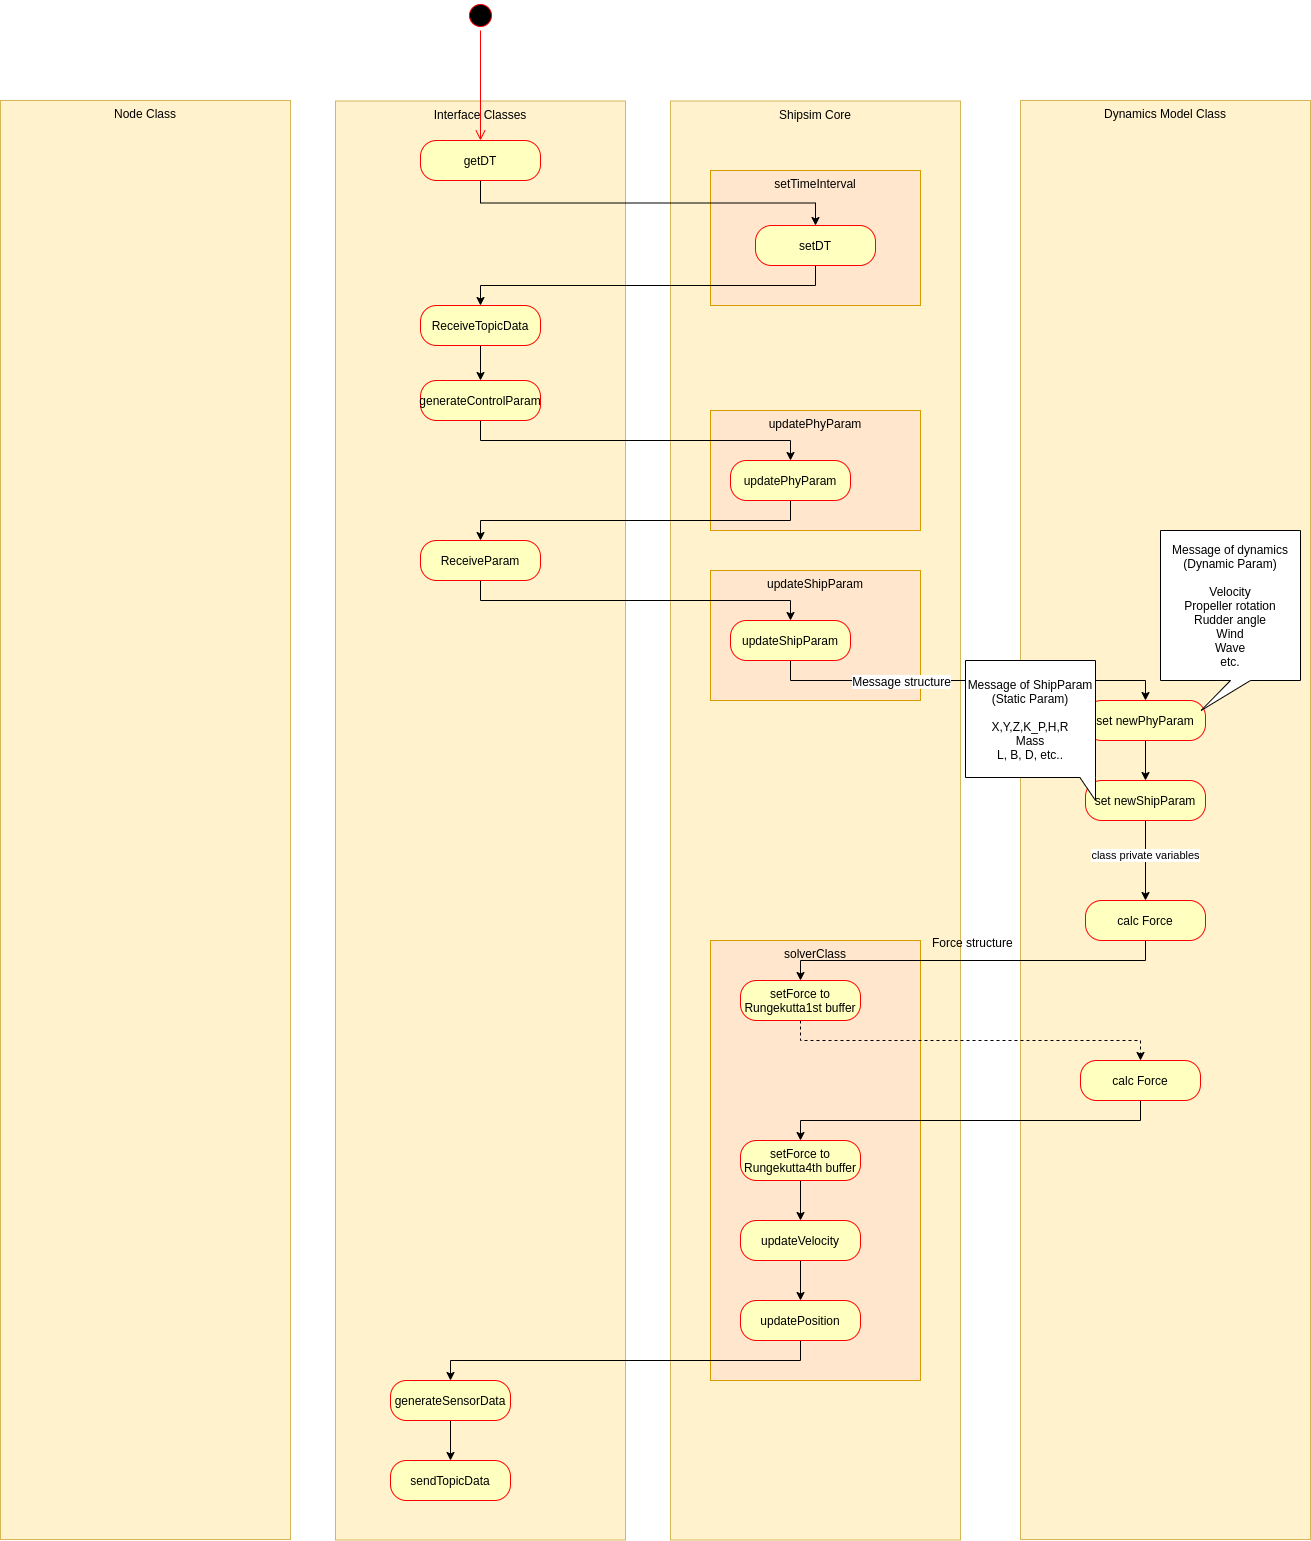

The diagram above was exported from draw.io. Its source (the exported page's mxGraphModel, read from the mxfile embedded in the PNG):
<mxGraphModel dx="3231" dy="2021" grid="1" gridSize="10" guides="1" tooltips="1" connect="1" arrows="1" fold="1" page="1" pageScale="1" pageWidth="1169" pageHeight="827" math="1" shadow="0">
  <root>
    <mxCell id="2KQb50pg1oSuZC46yPAE-0" />
    <mxCell id="2KQb50pg1oSuZC46yPAE-1" parent="2KQb50pg1oSuZC46yPAE-0" />
    <mxCell id="vF2M4DhDHJfmZU3dDPVB-35" value="Interface Classes" style="rounded=0;whiteSpace=wrap;html=1;fillColor=#fff2cc;strokeColor=#d6b656;verticalAlign=top;" parent="2KQb50pg1oSuZC46yPAE-1" vertex="1">
      <mxGeometry x="75" y="-159.5" width="290" height="1439" as="geometry" />
    </mxCell>
    <mxCell id="vF2M4DhDHJfmZU3dDPVB-23" value="Shipsim Core" style="rounded=0;whiteSpace=wrap;html=1;fillColor=#fff2cc;strokeColor=#d6b656;verticalAlign=top;" parent="2KQb50pg1oSuZC46yPAE-1" vertex="1">
      <mxGeometry x="410" y="-159.5" width="290" height="1439" as="geometry" />
    </mxCell>
    <mxCell id="vF2M4DhDHJfmZU3dDPVB-24" value="updatePhyParam" style="rounded=0;whiteSpace=wrap;html=1;fillColor=#ffe6cc;strokeColor=#d79b00;verticalAlign=top;" parent="2KQb50pg1oSuZC46yPAE-1" vertex="1">
      <mxGeometry x="450" y="150" width="210" height="120" as="geometry" />
    </mxCell>
    <mxCell id="vF2M4DhDHJfmZU3dDPVB-25" value="updateShipParam" style="rounded=0;whiteSpace=wrap;html=1;fillColor=#ffe6cc;strokeColor=#d79b00;verticalAlign=top;" parent="2KQb50pg1oSuZC46yPAE-1" vertex="1">
      <mxGeometry x="450" y="310" width="210" height="130" as="geometry" />
    </mxCell>
    <mxCell id="vF2M4DhDHJfmZU3dDPVB-27" value="solverClass" style="rounded=0;whiteSpace=wrap;html=1;fillColor=#ffe6cc;strokeColor=#d79b00;verticalAlign=top;" parent="2KQb50pg1oSuZC46yPAE-1" vertex="1">
      <mxGeometry x="450" y="680" width="210" height="440" as="geometry" />
    </mxCell>
    <mxCell id="vF2M4DhDHJfmZU3dDPVB-22" value="Dynamics Model Class" style="rounded=0;whiteSpace=wrap;html=1;fillColor=#fff2cc;strokeColor=#d6b656;verticalAlign=top;" parent="2KQb50pg1oSuZC46yPAE-1" vertex="1">
      <mxGeometry x="760" y="-160" width="290" height="1439" as="geometry" />
    </mxCell>
    <mxCell id="2KQb50pg1oSuZC46yPAE-3" value="" style="ellipse;html=1;shape=startState;fillColor=#000000;strokeColor=#ff0000;" parent="2KQb50pg1oSuZC46yPAE-1" vertex="1">
      <mxGeometry x="205" y="-260" width="30" height="30" as="geometry" />
    </mxCell>
    <mxCell id="2KQb50pg1oSuZC46yPAE-4" value="" style="edgeStyle=orthogonalEdgeStyle;html=1;verticalAlign=bottom;endArrow=open;endSize=8;strokeColor=#ff0000;exitX=0.5;exitY=1;exitDx=0;exitDy=0;entryX=0.5;entryY=0;entryDx=0;entryDy=0;" parent="2KQb50pg1oSuZC46yPAE-1" source="2KQb50pg1oSuZC46yPAE-3" target="vF2M4DhDHJfmZU3dDPVB-33" edge="1">
      <mxGeometry relative="1" as="geometry">
        <mxPoint x="220" y="-201" as="targetPoint" />
        <mxPoint x="255" y="-231" as="sourcePoint" />
      </mxGeometry>
    </mxCell>
    <mxCell id="2KQb50pg1oSuZC46yPAE-10" style="edgeStyle=orthogonalEdgeStyle;rounded=0;orthogonalLoop=1;jettySize=auto;html=1;exitX=0.5;exitY=1;exitDx=0;exitDy=0;entryX=0.5;entryY=0;entryDx=0;entryDy=0;" parent="2KQb50pg1oSuZC46yPAE-1" source="2KQb50pg1oSuZC46yPAE-7" target="2KQb50pg1oSuZC46yPAE-9" edge="1">
      <mxGeometry relative="1" as="geometry" />
    </mxCell>
    <mxCell id="2KQb50pg1oSuZC46yPAE-7" value="calc Force" style="rounded=1;whiteSpace=wrap;html=1;arcSize=40;fontColor=#000000;fillColor=#ffffc0;strokeColor=#ff0000;" parent="2KQb50pg1oSuZC46yPAE-1" vertex="1">
      <mxGeometry x="825" y="640" width="120" height="40" as="geometry" />
    </mxCell>
    <mxCell id="2KQb50pg1oSuZC46yPAE-12" style="edgeStyle=orthogonalEdgeStyle;rounded=0;orthogonalLoop=1;jettySize=auto;html=1;exitX=0.5;exitY=1;exitDx=0;exitDy=0;dashed=1;" parent="2KQb50pg1oSuZC46yPAE-1" source="2KQb50pg1oSuZC46yPAE-9" target="2KQb50pg1oSuZC46yPAE-11" edge="1">
      <mxGeometry relative="1" as="geometry" />
    </mxCell>
    <mxCell id="2KQb50pg1oSuZC46yPAE-9" value="setForce to Rungekutta1st buffer" style="rounded=1;whiteSpace=wrap;html=1;arcSize=40;fontColor=#000000;fillColor=#ffffc0;strokeColor=#ff0000;" parent="2KQb50pg1oSuZC46yPAE-1" vertex="1">
      <mxGeometry x="480" y="720" width="120" height="40" as="geometry" />
    </mxCell>
    <mxCell id="2KQb50pg1oSuZC46yPAE-14" style="edgeStyle=orthogonalEdgeStyle;rounded=0;orthogonalLoop=1;jettySize=auto;html=1;exitX=0.5;exitY=1;exitDx=0;exitDy=0;entryX=0.5;entryY=0;entryDx=0;entryDy=0;" parent="2KQb50pg1oSuZC46yPAE-1" source="2KQb50pg1oSuZC46yPAE-11" target="2KQb50pg1oSuZC46yPAE-13" edge="1">
      <mxGeometry relative="1" as="geometry" />
    </mxCell>
    <mxCell id="2KQb50pg1oSuZC46yPAE-11" value="calc Force" style="rounded=1;whiteSpace=wrap;html=1;arcSize=40;fontColor=#000000;fillColor=#ffffc0;strokeColor=#ff0000;" parent="2KQb50pg1oSuZC46yPAE-1" vertex="1">
      <mxGeometry x="820" y="800" width="120" height="40" as="geometry" />
    </mxCell>
    <mxCell id="2KQb50pg1oSuZC46yPAE-24" style="edgeStyle=orthogonalEdgeStyle;rounded=0;orthogonalLoop=1;jettySize=auto;html=1;exitX=0.5;exitY=1;exitDx=0;exitDy=0;" parent="2KQb50pg1oSuZC46yPAE-1" source="2KQb50pg1oSuZC46yPAE-13" target="2KQb50pg1oSuZC46yPAE-23" edge="1">
      <mxGeometry relative="1" as="geometry" />
    </mxCell>
    <mxCell id="2KQb50pg1oSuZC46yPAE-13" value="setForce to Rungekutta4th buffer" style="rounded=1;whiteSpace=wrap;html=1;arcSize=40;fontColor=#000000;fillColor=#ffffc0;strokeColor=#ff0000;" parent="2KQb50pg1oSuZC46yPAE-1" vertex="1">
      <mxGeometry x="480" y="880" width="120" height="40" as="geometry" />
    </mxCell>
    <mxCell id="2KQb50pg1oSuZC46yPAE-18" value="class private variables" style="edgeStyle=orthogonalEdgeStyle;rounded=0;orthogonalLoop=1;jettySize=auto;html=1;entryX=0.5;entryY=0;entryDx=0;entryDy=0;" parent="2KQb50pg1oSuZC46yPAE-1" target="2KQb50pg1oSuZC46yPAE-7" edge="1">
      <mxGeometry relative="1" as="geometry">
        <mxPoint x="885" y="550" as="sourcePoint" />
      </mxGeometry>
    </mxCell>
    <mxCell id="vF2M4DhDHJfmZU3dDPVB-18" style="edgeStyle=orthogonalEdgeStyle;rounded=0;orthogonalLoop=1;jettySize=auto;html=1;exitX=0.5;exitY=1;exitDx=0;exitDy=0;entryX=0.5;entryY=0;entryDx=0;entryDy=0;" parent="2KQb50pg1oSuZC46yPAE-1" source="2KQb50pg1oSuZC46yPAE-15" target="vF2M4DhDHJfmZU3dDPVB-17" edge="1">
      <mxGeometry relative="1" as="geometry" />
    </mxCell>
    <mxCell id="2KQb50pg1oSuZC46yPAE-15" value="set newPhyParam" style="rounded=1;whiteSpace=wrap;html=1;arcSize=40;fontColor=#000000;fillColor=#ffffc0;strokeColor=#ff0000;" parent="2KQb50pg1oSuZC46yPAE-1" vertex="1">
      <mxGeometry x="825" y="440" width="120" height="40" as="geometry" />
    </mxCell>
    <mxCell id="2KQb50pg1oSuZC46yPAE-22" style="edgeStyle=orthogonalEdgeStyle;rounded=0;orthogonalLoop=1;jettySize=auto;html=1;exitX=0.5;exitY=1;exitDx=0;exitDy=0;entryX=0.5;entryY=0;entryDx=0;entryDy=0;" parent="2KQb50pg1oSuZC46yPAE-1" source="2KQb50pg1oSuZC46yPAE-20" target="2KQb50pg1oSuZC46yPAE-15" edge="1">
      <mxGeometry relative="1" as="geometry" />
    </mxCell>
    <mxCell id="vF2M4DhDHJfmZU3dDPVB-8" value="Message structure" style="text;html=1;resizable=0;points=[];align=center;verticalAlign=middle;labelBackgroundColor=#ffffff;" parent="2KQb50pg1oSuZC46yPAE-22" vertex="1" connectable="0">
      <mxGeometry x="0.0597" relative="1" as="geometry">
        <mxPoint x="-79" as="offset" />
      </mxGeometry>
    </mxCell>
    <mxCell id="2KQb50pg1oSuZC46yPAE-20" value="updateShipParam" style="rounded=1;whiteSpace=wrap;html=1;arcSize=40;fontColor=#000000;fillColor=#ffffc0;strokeColor=#ff0000;" parent="2KQb50pg1oSuZC46yPAE-1" vertex="1">
      <mxGeometry x="470" y="360" width="120" height="40" as="geometry" />
    </mxCell>
    <mxCell id="2KQb50pg1oSuZC46yPAE-26" style="edgeStyle=orthogonalEdgeStyle;rounded=0;orthogonalLoop=1;jettySize=auto;html=1;exitX=0.5;exitY=1;exitDx=0;exitDy=0;" parent="2KQb50pg1oSuZC46yPAE-1" source="2KQb50pg1oSuZC46yPAE-23" target="2KQb50pg1oSuZC46yPAE-25" edge="1">
      <mxGeometry relative="1" as="geometry" />
    </mxCell>
    <mxCell id="2KQb50pg1oSuZC46yPAE-23" value="updateVelocity" style="rounded=1;whiteSpace=wrap;html=1;arcSize=40;fontColor=#000000;fillColor=#ffffc0;strokeColor=#ff0000;" parent="2KQb50pg1oSuZC46yPAE-1" vertex="1">
      <mxGeometry x="480" y="960" width="120" height="40" as="geometry" />
    </mxCell>
    <mxCell id="vF2M4DhDHJfmZU3dDPVB-1" style="edgeStyle=orthogonalEdgeStyle;rounded=0;orthogonalLoop=1;jettySize=auto;html=1;exitX=0.5;exitY=1;exitDx=0;exitDy=0;" parent="2KQb50pg1oSuZC46yPAE-1" source="2KQb50pg1oSuZC46yPAE-25" target="vF2M4DhDHJfmZU3dDPVB-0" edge="1">
      <mxGeometry relative="1" as="geometry" />
    </mxCell>
    <mxCell id="2KQb50pg1oSuZC46yPAE-25" value="updatePosition" style="rounded=1;whiteSpace=wrap;html=1;arcSize=40;fontColor=#000000;fillColor=#ffffc0;strokeColor=#ff0000;" parent="2KQb50pg1oSuZC46yPAE-1" vertex="1">
      <mxGeometry x="480" y="1040" width="120" height="40" as="geometry" />
    </mxCell>
    <mxCell id="vF2M4DhDHJfmZU3dDPVB-3" style="edgeStyle=orthogonalEdgeStyle;rounded=0;orthogonalLoop=1;jettySize=auto;html=1;exitX=0.5;exitY=1;exitDx=0;exitDy=0;entryX=0.5;entryY=0;entryDx=0;entryDy=0;" parent="2KQb50pg1oSuZC46yPAE-1" source="vF2M4DhDHJfmZU3dDPVB-0" target="vF2M4DhDHJfmZU3dDPVB-2" edge="1">
      <mxGeometry relative="1" as="geometry" />
    </mxCell>
    <mxCell id="vF2M4DhDHJfmZU3dDPVB-0" value="generateSensorData" style="rounded=1;whiteSpace=wrap;html=1;arcSize=40;fontColor=#000000;fillColor=#ffffc0;strokeColor=#ff0000;" parent="2KQb50pg1oSuZC46yPAE-1" vertex="1">
      <mxGeometry x="130" y="1120" width="120" height="40" as="geometry" />
    </mxCell>
    <mxCell id="vF2M4DhDHJfmZU3dDPVB-2" value="sendTopicData" style="rounded=1;whiteSpace=wrap;html=1;arcSize=40;fontColor=#000000;fillColor=#ffffc0;strokeColor=#ff0000;" parent="2KQb50pg1oSuZC46yPAE-1" vertex="1">
      <mxGeometry x="130" y="1200" width="120" height="40" as="geometry" />
    </mxCell>
    <mxCell id="vF2M4DhDHJfmZU3dDPVB-7" style="edgeStyle=orthogonalEdgeStyle;rounded=0;orthogonalLoop=1;jettySize=auto;html=1;exitX=0.5;exitY=1;exitDx=0;exitDy=0;" parent="2KQb50pg1oSuZC46yPAE-1" source="vF2M4DhDHJfmZU3dDPVB-4" target="vF2M4DhDHJfmZU3dDPVB-13" edge="1">
      <mxGeometry relative="1" as="geometry">
        <mxPoint x="330" y="-20" as="targetPoint" />
      </mxGeometry>
    </mxCell>
    <mxCell id="vF2M4DhDHJfmZU3dDPVB-4" value="generateControlParam" style="rounded=1;whiteSpace=wrap;html=1;arcSize=40;fontColor=#000000;fillColor=#ffffc0;strokeColor=#ff0000;" parent="2KQb50pg1oSuZC46yPAE-1" vertex="1">
      <mxGeometry x="160" y="120" width="120" height="40" as="geometry" />
    </mxCell>
    <mxCell id="vF2M4DhDHJfmZU3dDPVB-6" style="edgeStyle=orthogonalEdgeStyle;rounded=0;orthogonalLoop=1;jettySize=auto;html=1;exitX=0.5;exitY=1;exitDx=0;exitDy=0;" parent="2KQb50pg1oSuZC46yPAE-1" source="vF2M4DhDHJfmZU3dDPVB-5" target="vF2M4DhDHJfmZU3dDPVB-4" edge="1">
      <mxGeometry relative="1" as="geometry" />
    </mxCell>
    <mxCell id="vF2M4DhDHJfmZU3dDPVB-5" value="ReceiveTopicData" style="rounded=1;whiteSpace=wrap;html=1;arcSize=40;fontColor=#000000;fillColor=#ffffc0;strokeColor=#ff0000;" parent="2KQb50pg1oSuZC46yPAE-1" vertex="1">
      <mxGeometry x="160" y="45" width="120" height="40" as="geometry" />
    </mxCell>
    <mxCell id="vF2M4DhDHJfmZU3dDPVB-9" value="Force structure" style="text;html=1;resizable=0;points=[];autosize=1;align=left;verticalAlign=top;spacingTop=-4;" parent="2KQb50pg1oSuZC46yPAE-1" vertex="1">
      <mxGeometry x="670" y="673" width="100" height="20" as="geometry" />
    </mxCell>
    <mxCell id="vF2M4DhDHJfmZU3dDPVB-14" style="edgeStyle=orthogonalEdgeStyle;rounded=0;orthogonalLoop=1;jettySize=auto;html=1;exitX=0.5;exitY=1;exitDx=0;exitDy=0;entryX=0.5;entryY=0;entryDx=0;entryDy=0;" parent="2KQb50pg1oSuZC46yPAE-1" source="vF2M4DhDHJfmZU3dDPVB-12" target="2KQb50pg1oSuZC46yPAE-20" edge="1">
      <mxGeometry relative="1" as="geometry" />
    </mxCell>
    <mxCell id="vF2M4DhDHJfmZU3dDPVB-12" value="ReceiveParam" style="rounded=1;whiteSpace=wrap;html=1;arcSize=40;fontColor=#000000;fillColor=#ffffc0;strokeColor=#ff0000;" parent="2KQb50pg1oSuZC46yPAE-1" vertex="1">
      <mxGeometry x="160" y="280" width="120" height="40" as="geometry" />
    </mxCell>
    <mxCell id="vF2M4DhDHJfmZU3dDPVB-15" style="edgeStyle=orthogonalEdgeStyle;rounded=0;orthogonalLoop=1;jettySize=auto;html=1;exitX=0.5;exitY=1;exitDx=0;exitDy=0;" parent="2KQb50pg1oSuZC46yPAE-1" source="vF2M4DhDHJfmZU3dDPVB-13" target="vF2M4DhDHJfmZU3dDPVB-12" edge="1">
      <mxGeometry relative="1" as="geometry" />
    </mxCell>
    <mxCell id="vF2M4DhDHJfmZU3dDPVB-13" value="updatePhyParam" style="rounded=1;whiteSpace=wrap;html=1;arcSize=40;fontColor=#000000;fillColor=#ffffc0;strokeColor=#ff0000;" parent="2KQb50pg1oSuZC46yPAE-1" vertex="1">
      <mxGeometry x="470" y="200" width="120" height="40" as="geometry" />
    </mxCell>
    <mxCell id="vF2M4DhDHJfmZU3dDPVB-17" value="set newShipParam" style="rounded=1;whiteSpace=wrap;html=1;arcSize=40;fontColor=#000000;fillColor=#ffffc0;strokeColor=#ff0000;" parent="2KQb50pg1oSuZC46yPAE-1" vertex="1">
      <mxGeometry x="825" y="520" width="120" height="40" as="geometry" />
    </mxCell>
    <mxCell id="vF2M4DhDHJfmZU3dDPVB-19" value="Message of dynamics&lt;br&gt;(Dynamic Param)&lt;br&gt;&lt;br&gt;Velocity&lt;br&gt;Propeller rotation&lt;br&gt;Rudder angle&lt;br&gt;Wind&lt;br&gt;Wave&lt;br&gt;etc." style="shape=callout;whiteSpace=wrap;html=1;perimeter=calloutPerimeter;position2=0.29;" parent="2KQb50pg1oSuZC46yPAE-1" vertex="1">
      <mxGeometry x="900" y="270" width="140" height="180" as="geometry" />
    </mxCell>
    <mxCell id="vF2M4DhDHJfmZU3dDPVB-21" value="Message of ShipParam&lt;br&gt;(Static Param)&lt;br&gt;&lt;br&gt;X,Y,Z,K_P,H,R&lt;br&gt;Mass&lt;br&gt;L, B, D, etc.." style="shape=callout;whiteSpace=wrap;html=1;perimeter=calloutPerimeter;position2=1;size=23;position=0.88;base=82;" parent="2KQb50pg1oSuZC46yPAE-1" vertex="1">
      <mxGeometry x="705" y="400" width="130" height="140" as="geometry" />
    </mxCell>
    <mxCell id="vF2M4DhDHJfmZU3dDPVB-30" value="setTimeInterval" style="rounded=0;whiteSpace=wrap;html=1;fillColor=#ffe6cc;strokeColor=#d79b00;verticalAlign=top;" parent="2KQb50pg1oSuZC46yPAE-1" vertex="1">
      <mxGeometry x="450" y="-90" width="210" height="135" as="geometry" />
    </mxCell>
    <mxCell id="vF2M4DhDHJfmZU3dDPVB-32" style="edgeStyle=orthogonalEdgeStyle;rounded=0;orthogonalLoop=1;jettySize=auto;html=1;exitX=0.5;exitY=1;exitDx=0;exitDy=0;" parent="2KQb50pg1oSuZC46yPAE-1" source="vF2M4DhDHJfmZU3dDPVB-31" target="vF2M4DhDHJfmZU3dDPVB-5" edge="1">
      <mxGeometry relative="1" as="geometry" />
    </mxCell>
    <mxCell id="vF2M4DhDHJfmZU3dDPVB-31" value="setDT" style="rounded=1;whiteSpace=wrap;html=1;arcSize=40;fontColor=#000000;fillColor=#ffffc0;strokeColor=#ff0000;" parent="2KQb50pg1oSuZC46yPAE-1" vertex="1">
      <mxGeometry x="495" y="-35" width="120" height="40" as="geometry" />
    </mxCell>
    <mxCell id="vF2M4DhDHJfmZU3dDPVB-34" style="edgeStyle=orthogonalEdgeStyle;rounded=0;orthogonalLoop=1;jettySize=auto;html=1;exitX=0.5;exitY=1;exitDx=0;exitDy=0;entryX=0.5;entryY=0;entryDx=0;entryDy=0;" parent="2KQb50pg1oSuZC46yPAE-1" source="vF2M4DhDHJfmZU3dDPVB-33" target="vF2M4DhDHJfmZU3dDPVB-31" edge="1">
      <mxGeometry relative="1" as="geometry" />
    </mxCell>
    <mxCell id="vF2M4DhDHJfmZU3dDPVB-33" value="getDT" style="rounded=1;whiteSpace=wrap;html=1;arcSize=40;fontColor=#000000;fillColor=#ffffc0;strokeColor=#ff0000;" parent="2KQb50pg1oSuZC46yPAE-1" vertex="1">
      <mxGeometry x="160" y="-120" width="120" height="40" as="geometry" />
    </mxCell>
    <mxCell id="vF2M4DhDHJfmZU3dDPVB-36" value="Node Class" style="rounded=0;whiteSpace=wrap;html=1;fillColor=#fff2cc;strokeColor=#d6b656;verticalAlign=top;" parent="2KQb50pg1oSuZC46yPAE-1" vertex="1">
      <mxGeometry x="-260" y="-160" width="290" height="1439" as="geometry" />
    </mxCell>
  </root>
</mxGraphModel>